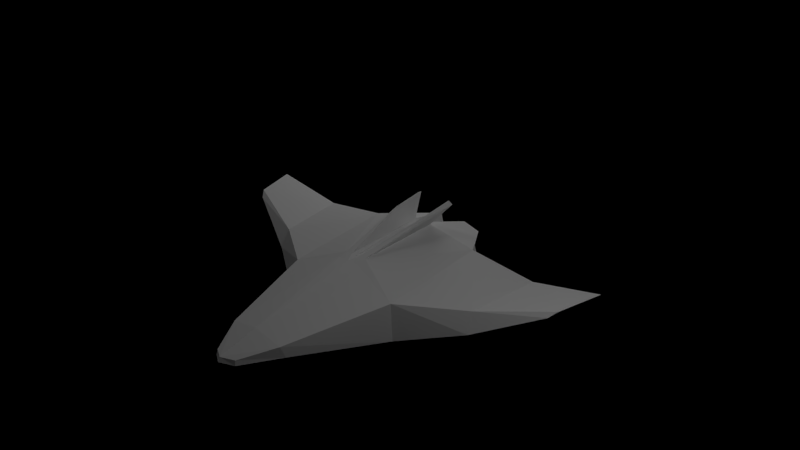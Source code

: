 # Source: ship.blend  (saved by Blender 2.56.0; exported with 4.5.12 LTS)
import bpy
from mathutils import Matrix  # noqa: F401  (used for matrix-valued properties, if any)

bpy.ops.wm.read_factory_settings(use_empty=True)
scene = bpy.context.scene
scene.name = 'Scene'

# ---- collections
col_collection_1 = bpy.data.collections.new('Collection 1'); scene.collection.children.link(col_collection_1)

# ---- world
world_world = bpy.data.worlds.new('World'); scene.world = world_world
world_world.color = (0.0, 0.0, 0.0)
world_world.use_sun_shadow = False
world_world.sun_shadow_jitter_overblur = 0.0
world_world.cycles.sampling_method = 'MANUAL'
world_world.cycles.sample_map_resolution = 256

# ---- cameras
cam_camera = bpy.data.cameras.new('Camera')
cam_camera.clip_end = 100.0
cam_camera.lens = 35.0
cam_camera.ortho_scale = 7.314
cam_camera.dof.focus_distance = 0.0
cam_camera.dof.aperture_fstop = 128.0

# ---- lights
light_lamp_003 = bpy.data.lights.new('Lamp.003', 'POINT')
light_lamp_003.transmission_factor = 0.0
light_lamp_003.cutoff_distance = 30.0
light_lamp_003.energy = 100.0
light_lamp_003.shadow_buffer_clip_start = 1.001
light_lamp_003.shadow_soft_size = 1.0
light_lamp_003.shadow_maximum_resolution = 0.006
light_lamp_003.use_absolute_resolution = True
light_lamp_003.cycles.use_multiple_importance_sampling = False
light_lamp_002 = bpy.data.lights.new('Lamp.002', 'POINT')
light_lamp_002.transmission_factor = 0.0
light_lamp_002.cutoff_distance = 30.0
light_lamp_002.energy = 100.0
light_lamp_002.shadow_buffer_clip_start = 1.001
light_lamp_002.shadow_soft_size = 1.0
light_lamp_002.shadow_maximum_resolution = 0.006
light_lamp_002.use_absolute_resolution = True
light_lamp_002.cycles.use_multiple_importance_sampling = False
light_lamp_001 = bpy.data.lights.new('Lamp.001', 'POINT')
light_lamp_001.transmission_factor = 0.0
light_lamp_001.cutoff_distance = 30.0
light_lamp_001.energy = 100.0
light_lamp_001.shadow_buffer_clip_start = 1.001
light_lamp_001.shadow_soft_size = 1.0
light_lamp_001.shadow_maximum_resolution = 0.006
light_lamp_001.use_absolute_resolution = True
light_lamp_001.cycles.use_multiple_importance_sampling = False
light_lamp = bpy.data.lights.new('Lamp', 'POINT')
light_lamp.transmission_factor = 0.0
light_lamp.cutoff_distance = 30.0
light_lamp.energy = 100.0
light_lamp.shadow_buffer_clip_start = 1.001
light_lamp.shadow_soft_size = 1.0
light_lamp.shadow_maximum_resolution = 0.006
light_lamp.use_absolute_resolution = True
light_lamp.cycles.use_multiple_importance_sampling = False

# ---- meshes
me_cube = bpy.data.meshes.new('Cube')
me_cube.from_pydata([(0.0, 2.955, -0.1851), (-0.1763, 2.86, -0.2055), (0.0, 2.988, -0.2441), (-0.1846, 2.878, -0.2733), (-0.3347, -1.054, 0.5103), (-0.2652, -1.053, 0.5563), (-0.2886, -0.5152, 0.4817), (-0.2631, -0.5154, 0.4986), (-0.06878, 0.6508, 0.2423), (-0.1769, 0.6285, 0.2408), (-0.09157, 0.7738, 0.2164), (-0.09542, -0.7217, 0.2745), (0.0, 0.6559, 0.2289), (-0.1831, 0.7748, 0.2083), (-0.1908, -0.7219, 0.2662), (-0.1588, -1.5, -0.2412), (-0.4378, -1.5, -0.3092), (-0.226, -1.5, 0.03379), (-0.5007, -1.5, -0.04776), (-0.48, 2.345, -0.3001), (0.0, 2.377, -0.2579), (-0.4434, 2.39, -0.1387), (0.0, 2.402, -0.04885), (-2.802, -0.02895, 0.1884), (-3.0, -0.7, 0.2), (-2.719, 0.07071, 0.1114), (-2.896, -0.6127, 0.1256), (-1.999, -0.7902, -0.3338), (-1.821, 0.4737, -0.3338), (-1.95, -0.7902, -0.06282), (-1.773, 0.3354, -0.06282), (0.0, 0.7728, 0.2244), (-0.9031, 0.9174, -0.0359), (-0.9311, -0.7895, 0.06843), (0.0, -0.5211, 0.1498), (0.0, 1.0, -0.4659), (-1.0, 1.0, -0.5306), (-1.0, -1.0, -0.5306), (0.0, -1.0, -0.4594)], [], [(0, 2, 3, 1), (0, 1, 21, 22), (19, 21, 1, 3), (20, 19, 3, 2), (7, 6, 4, 5), (14, 11, 5, 4), (9, 14, 4, 6), (8, 9, 6, 7), (11, 8, 7, 5), (11, 14, 17), (34, 11, 17), (10, 31, 22), (13, 10, 22), (9, 13, 32), (14, 9, 33), (9, 32, 33), (12, 8, 11, 34), (31, 10, 8, 12), (10, 13, 9, 8), (14, 33, 18), (14, 18, 17), (32, 13, 21), (13, 22, 21), (15, 17, 18, 16), (37, 38, 15, 16), (38, 34, 17, 15), (33, 37, 16, 18), (35, 36, 19, 20), (36, 32, 21, 19), (26, 24, 23, 25), (29, 30, 23, 24), (30, 28, 25, 23), (27, 29, 24, 26), (28, 27, 26, 25), (36, 37, 27, 28), (37, 33, 29, 27), (32, 36, 28, 30), (33, 32, 30, 29), (38, 37, 36, 35)])
me_cube.materials.append(None)
me_cube.use_remesh_preserve_volume = False
me_cube.use_remesh_preserve_attributes = False
me_cube.use_mirror_vertex_groups = False
me_cube.update()

# ---- objects
ob_lamp_003 = bpy.data.objects.new('Lamp.003', light_lamp_003)
ob_lamp_002 = bpy.data.objects.new('Lamp.002', light_lamp_002)
ob_lamp_001 = bpy.data.objects.new('Lamp.001', light_lamp_001)
ob_ship = bpy.data.objects.new('Ship', me_cube)
ob_lamp = bpy.data.objects.new('Lamp', light_lamp)
ob_camera = bpy.data.objects.new('Camera', cam_camera)

# ---- transforms, parenting, visibility, modifiers, constraints
ob_lamp_003.location = (2.065, -4.057, 2.508)
ob_lamp_003.rotation_euler = (0.6503, 0.05522, 1.866)
ob_lamp_003.lock_rotations_4d = False
ob_lamp_003.empty_display_type = 'ARROWS'
ob_lamp_003.color = (0.0, 0.0, 0.0, 0.0)
ob_lamp_003.hide_viewport = True
ob_lamp_003.lineart.crease_threshold = 0.0
ob_lamp_002.location = (-3.545, 1.258, 4.294)
ob_lamp_002.rotation_euler = (0.6503, 0.05522, 1.866)
ob_lamp_002.lock_rotations_4d = False
ob_lamp_002.empty_display_type = 'ARROWS'
ob_lamp_002.color = (0.0, 0.0, 0.0, 0.0)
ob_lamp_002.hide_viewport = True
ob_lamp_002.lineart.crease_threshold = 0.0
ob_lamp_001.location = (-3.629, -7.013, 1.532)
ob_lamp_001.rotation_euler = (0.6503, 0.05522, 1.866)
ob_lamp_001.lock_rotations_4d = False
ob_lamp_001.empty_display_type = 'ARROWS'
ob_lamp_001.color = (0.0, 0.0, 0.0, 0.0)
ob_lamp_001.hide_viewport = True
ob_lamp_001.lineart.crease_threshold = 0.0
ob_ship.location = (0.0, 0.0, 0.0)
ob_ship.lock_rotations_4d = False
ob_ship.empty_display_type = 'ARROWS'
ob_ship.lineart.crease_threshold = 0.0
_m = ob_ship.modifiers.new('Mirror', 'MIRROR')
ob_lamp.location = (4.422, 2.618, 5.904)
ob_lamp.rotation_euler = (0.6503, 0.05522, 1.866)
ob_lamp.lock_rotations_4d = False
ob_lamp.empty_display_type = 'ARROWS'
ob_lamp.color = (0.0, 0.0, 0.0, 0.0)
ob_lamp.hide_viewport = True
ob_lamp.lineart.crease_threshold = 0.0
ob_camera.location = (-6.746, 7.131, 5.344)
ob_camera.rotation_euler = (1.109, 0.01082, -2.408)
ob_camera.lock_rotations_4d = False
ob_camera.empty_display_type = 'ARROWS'
ob_camera.color = (0.0, 0.0, 0.0, 0.0)
ob_camera.hide_viewport = True
ob_camera.display_type = 'WIRE'
ob_camera.lineart.crease_threshold = 0.0

# ---- collection membership
col_collection_1.objects.link(ob_lamp_003)
col_collection_1.objects.link(ob_lamp_002)
col_collection_1.objects.link(ob_lamp_001)
col_collection_1.objects.link(ob_ship)
col_collection_1.objects.link(ob_lamp)
col_collection_1.objects.link(ob_camera)

# ---- scene / render settings (as saved in the file)
scene.camera = ob_camera
scene.frame_start = 1; scene.frame_end = 79; scene.frame_set(2)
scene.render.engine = 'BLENDER_EEVEE_NEXT'
scene.render.image_settings.color_mode = 'RGB'
scene.render.image_settings.compression = 90
scene.render.resolution_x = 1280
scene.render.resolution_y = 720
scene.render.dither_intensity = 0.0
scene.render.bake_margin = 2
scene.render.bake_bias = 0.0
scene.cycles.use_denoising = False
scene.cycles.samples = 10
scene.cycles.sampling_pattern = 'TABULATED_SOBOL'
scene.cycles.light_sampling_threshold = 0.0
scene.cycles.use_adaptive_sampling = False
scene.cycles.use_light_tree = False
scene.cycles.blur_glossy = 0.0
scene.cycles.volume_bounces = 1
scene.cycles.pixel_filter_type = 'GAUSSIAN'
scene.cycles.sample_clamp_indirect = 0.0
scene.view_settings.view_transform = 'Standard'
bpy.context.view_layer.update()

